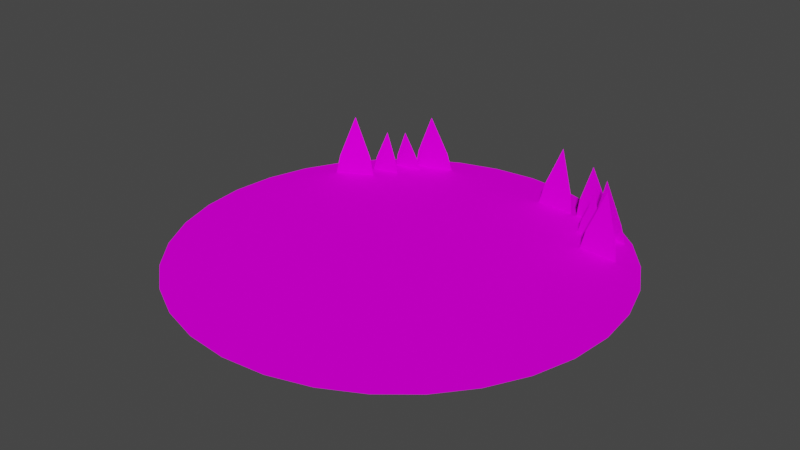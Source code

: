 # Source: grass2.blend  (saved by Blender 3.4.6; exported with 4.5.12 LTS)
import bpy
from mathutils import Matrix  # noqa: F401  (used for matrix-valued properties, if any)

bpy.ops.wm.read_factory_settings(use_empty=True)
scene = bpy.context.scene
scene.name = 'Scene'

# ---- collections
col_collection = bpy.data.collections.new('Collection'); scene.collection.children.link(col_collection)
col_reference = bpy.data.collections.new('reference'); scene.collection.children.link(col_reference)
col_reference.hide_render = True
col_005 = bpy.data.collections.new('005')  # instanced only; not linked into the scene
col_006 = bpy.data.collections.new('006')  # instanced only; not linked into the scene

# ---- images (referenced by path relative to the original .blend; pixels are not part of the script)
import os
ASSET_DIR = os.environ.get("B2B_ASSET_DIR", "")  # directory of the original .blend (textures are referenced by path, not embedded)
HERE = os.path.dirname(os.path.abspath(__file__))  # packed textures are extracted next to this script under _unpacked/

def load_image(name, relpath, width, height, colorspace="sRGB"):
    """Load a texture the original file referenced (path relative to the .blend, or extracted next to this script)."""
    p = next((c for c in (os.path.join(HERE, relpath), os.path.join(ASSET_DIR, relpath)) if relpath and os.path.exists(c)), "")
    if p:
        img = bpy.data.images.load(p, check_existing=True)
        img.name = name
    else:  # same state as the original file: an image datablock whose file is absent (Cycles renders it pink)
        img = bpy.data.images.new(name, width, height)
        img.source = "FILE"
        img.filepath = "//" + (relpath or name)
    img.colorspace_settings.name = colorspace
    return img
img_tex_grass2 = load_image('tex_grass2', 'textures/tex_grass2.png', 1024, 1024, 'sRGB')

# ---- materials (node trees are filled in below, after node groups)
mat_mat_grass2 = bpy.data.materials.new('mat_grass2')
mat_mat_grass2.use_backface_culling = True
mat_mat_grass2.use_transparent_shadow = False

# ---- material node trees
mat_mat_grass2.use_nodes = True; mat_mat_grass2.node_tree.nodes.clear()
_N = mat_mat_grass2.node_tree.nodes; _L = mat_mat_grass2.node_tree.links
n0 = _N.new('ShaderNodeBsdfPrincipled'); n0.name = 'Principled BSDF'; n0.location = (10, 300)
n0.distribution = 'GGX'
n0.subsurface_method = 'RANDOM_WALK_SKIN'
n0.inputs[2].default_value = 1.0
n0.inputs[3].default_value = 1.45
n0.inputs[13].default_value = 0.0
n0.inputs[27].default_value = (0.0, 0.0, 0.0, 1.0)
n0.inputs[28].default_value = 1.0
n1 = _N.new('ShaderNodeOutputMaterial'); n1.name = 'Material Output'; n1.location = (300, 300)
n2 = _N.new('ShaderNodeTexImage'); n2.name = 'Image Texture'; n2.location = (-280, 278)
n2.image = img_tex_grass2
n2.extension = 'EXTEND'
_L.new(n0.outputs[0], n1.inputs[0])
_L.new(n2.outputs[0], n0.inputs[0])
n1.is_active_output = True

# ---- world
world_world = bpy.data.worlds.new('World'); scene.world = world_world
world_world.use_nodes = True; world_world.node_tree.nodes.clear()
_N = world_world.node_tree.nodes; _L = world_world.node_tree.links
n0 = _N.new('ShaderNodeOutputWorld'); n0.name = 'World Output'; n0.location = (300, 300)
n1 = _N.new('ShaderNodeBackground'); n1.name = 'Background'; n1.location = (10, 300)
n1.inputs[0].default_value = (0.05088, 0.05088, 0.05088, 1.0)
_L.new(n1.outputs[0], n0.inputs[0])
n0.is_active_output = True
world_world.color = (0.05088, 0.05088, 0.05088)
world_world.use_sun_shadow = False
world_world.sun_shadow_jitter_overblur = 0.0

# ---- meshes
me_vert = bpy.data.meshes.new('Vert')
me_vert.from_pydata([(0.0, 0.0, 0.0)], [], [])
me_vert.update()
me_circle_001 = bpy.data.meshes.new('Circle.001')
me_circle_001.from_pydata([(0.0, 1.491, 0.0), (-0.2908, 1.462, 0.0), (-0.5704, 1.377, 0.0), (-0.8281, 1.239, 0.0), (-1.054, 1.054, 0.0), (-1.239, 0.8281, 0.0), (-1.377, 0.5704, 0.0), (-1.462, 0.2908, 0.0), (-1.491, 0.0, 0.0), (-1.462, -0.2908, 0.0), (-1.377, -0.5704, 0.0), (-1.239, -0.8281, 0.0), (-1.054, -1.054, 0.0), (-0.8281, -1.239, 0.0), (-0.5704, -1.377, 0.0), (-0.2908, -1.462, 0.0), (0.0, -1.491, 0.0), (0.2908, -1.462, 0.0), (0.5704, -1.377, 0.0), (0.8281, -1.239, 0.0), (1.054, -1.054, 0.0), (1.239, -0.8281, 0.0), (1.377, -0.5704, 0.0), (1.462, -0.2908, 0.0), (1.491, 0.0, 0.0), (1.462, 0.2908, 0.0), (1.377, 0.5704, 0.0), (1.239, 0.8281, 0.0), (1.054, 1.054, 0.0), (0.8281, 1.239, 0.0), (0.5704, 1.377, 0.0), (0.2908, 1.462, 0.0)], [], [(1, 2, 3, 4, 5, 6, 7, 8, 9, 10, 11, 12, 13, 14, 15, 16, 17, 18, 19, 20, 21, 22, 23, 24, 25, 26, 27, 28, 29, 30, 31, 0)])
_uv = me_circle_001.uv_layers.new(name='UVMap')
_uv.uv.foreach_set('vector', [0.6343, 0.9499, 0.544, 0.9678, 0.4519, 0.9678, 0.3616, 0.9499, 0.2766, 0.9146, 0.2, 0.8635, 0.1349, 0.7984, 0.08375, 0.7218, 0.04851, 0.6368, 0.03055, 0.5465, 0.03055, 0.4544, 0.04851, 0.3641, 0.08375, 0.279, 0.1349, 0.2025, 0.2, 0.1374, 0.2766, 0.08621, 0.3616, 0.05097, 0.4519, 0.03301, 0.544, 0.03301, 0.6343, 0.05097, 0.7194, 0.08621, 0.7959, 0.1374, 0.861, 0.2025, 0.9122, 0.279, 0.9474, 0.3641, 0.9654, 0.4544, 0.9654, 0.5465, 0.9474, 0.6368, 0.9122, 0.7218, 0.861, 0.7984, 0.7959, 0.8635, 0.7194, 0.9146])
me_circle_001.materials.append(mat_mat_grass2)
me_circle_001.update()
me_plane_002 = bpy.data.meshes.new('Plane.002')
me_plane_002.from_pydata([(-0.804, 0.9702, 1.487e-07), (0.804, 0.9702, 1.487e-07), (0.0, 3.092, 1.579e-07), (-1.0, -0.01862, 7.409e-08), (1.0, -0.01862, 7.409e-08)], [], [(0, 1, 2), (1, 0, 3, 4)])
_uv = me_plane_002.uv_layers.new(name='UVMap')
_uv.uv.foreach_set('vector', [0.8656, 0.0777, 0.968, 0.0777, 0.9168, 0.2128, 0.968, 0.0777, 0.8656, 0.0777, 0.8531, 0.01472, 0.9804, 0.01472])
me_plane_002.materials.append(mat_mat_grass2)
me_plane_002.update()

# ---- objects
ob_vertroot = bpy.data.objects.new('VertRoot', me_vert)
ob_circle = bpy.data.objects.new('Circle', me_circle_001)
ob_plane = bpy.data.objects.new('Plane', me_plane_002)
ob_plane_002 = bpy.data.objects.new('Plane.002', me_plane_002)
ob_plane_003 = bpy.data.objects.new('Plane.003', me_plane_002)
ob_plane_004 = bpy.data.objects.new('Plane.004', me_plane_002)
ob_plane_005 = bpy.data.objects.new('Plane.005', me_plane_002)
ob_plane_006 = bpy.data.objects.new('Plane.006', me_plane_002)
ob_plane_007 = bpy.data.objects.new('Plane.007', me_plane_002)
ob_plane_008 = bpy.data.objects.new('Plane.008', me_plane_002)
ob_plane_009 = bpy.data.objects.new('Plane.009', me_plane_002)
ob_005 = bpy.data.objects.new('005', None)
ob_006 = bpy.data.objects.new('006', None)

# ---- transforms, parenting, visibility, modifiers, constraints
ob_vertroot.location = (0.0, 0.0, 0.0)
ob_circle.parent = ob_vertroot
ob_circle.location = (0.0, 0.0, 0.0)
ob_plane.parent = ob_vertroot
ob_plane.location = (-1.033, 0.7299, 6.378e-08)
ob_plane.rotation_euler = (1.452, -0.0, 0.5077)
ob_plane.scale = (0.1372, 0.1372, 0.1372)
ob_plane_002.parent = ob_vertroot
ob_plane_002.location = (-0.8935, 0.9074, 6.378e-08)
ob_plane_002.rotation_euler = (1.452, -0.0, 0.237)
ob_plane_002.scale = (0.09526, 0.09526, 0.09526)
ob_plane_003.parent = ob_vertroot
ob_plane_003.location = (0.3842, 1.186, 6.378e-08)
ob_plane_003.rotation_euler = (1.452, -9.313e-10, -0.07711)
ob_plane_003.scale = (0.1372, 0.1372, 0.1372)
ob_plane_004.parent = ob_vertroot
ob_plane_004.location = (0.7808, 0.9661, 6.378e-08)
ob_plane_004.rotation_euler = (1.452, 1.863e-09, -0.1962)
ob_plane_004.scale = (0.09526, 0.09526, 0.09526)
ob_plane_005.parent = ob_vertroot
ob_plane_005.location = (0.9553, 0.7879, 6.378e-08)
ob_plane_005.rotation_euler = (1.452, -9.313e-10, -0.07711)
ob_plane_005.scale = (0.1372, 0.1372, 0.1372)
ob_plane_006.parent = ob_vertroot
ob_plane_006.location = (-0.6624, 1.181, 6.378e-08)
ob_plane_006.rotation_euler = (1.41, 3.725e-09, -2.779)
ob_plane_006.scale = (0.1372, 0.1372, 0.1372)
ob_plane_007.parent = ob_vertroot
ob_plane_007.location = (-0.8142, 1.068, 6.378e-08)
ob_plane_007.rotation_euler = (1.41, -3.725e-09, -2.898)
ob_plane_007.scale = (0.09526, 0.09526, 0.09526)
ob_plane_008.parent = ob_vertroot
ob_plane_008.location = (0.8841, 1.051, 6.378e-08)
ob_plane_008.rotation_euler = (1.41, 3.725e-09, -3.351)
ob_plane_008.scale = (0.1372, 0.1372, 0.1372)
ob_plane_009.parent = ob_vertroot
ob_plane_009.location = (0.6958, 1.179, 6.378e-08)
ob_plane_009.rotation_euler = (1.41, -2.91e-11, -3.144)
ob_plane_009.scale = (0.1372, 0.1372, 0.1372)
ob_005.location = (0.0, 0.0, 0.0)
ob_005.instance_type = 'COLLECTION'
ob_006.location = (0.0, 0.0, 0.0)
ob_006.instance_type = 'COLLECTION'
ob_005.instance_collection = col_005
ob_006.instance_collection = col_006

# ---- collection membership
col_collection.objects.link(ob_vertroot)
col_collection.objects.link(ob_circle)
col_collection.objects.link(ob_plane)
col_collection.objects.link(ob_plane_002)
col_collection.objects.link(ob_plane_003)
col_collection.objects.link(ob_plane_004)
col_collection.objects.link(ob_plane_005)
col_collection.objects.link(ob_plane_006)
col_collection.objects.link(ob_plane_007)
col_collection.objects.link(ob_plane_008)
col_collection.objects.link(ob_plane_009)
col_reference.objects.link(ob_005)
col_reference.objects.link(ob_006)

# ---- scene / render settings (as saved in the file)
scene.frame_start = 1; scene.frame_end = 250; scene.frame_set(1)
scene.render.engine = 'BLENDER_EEVEE_NEXT'
scene.cycles.sampling_pattern = 'TABULATED_SOBOL'
scene.cycles.use_light_tree = False
scene.view_settings.view_transform = 'Filmic'
bpy.context.view_layer.update()

# ---- added for rendering (the .blend has no active camera and no usable light): camera, sun
cam_auto = bpy.data.cameras.new('AutoCamera')
cam_auto.lens = 50.0
cam_auto.sensor_width = 36.0
cam_auto.clip_end = 1000.0
ob_auto_camera = bpy.data.objects.new('AutoCamera', cam_auto)
scene.collection.objects.link(ob_auto_camera)
ob_auto_camera.location = (3.92033, -4.7044, 3.34559)
ob_auto_camera.rotation_euler = (1.09748, -7.21219e-08, 0.694738)
scene.camera = ob_auto_camera
light_auto_sun = bpy.data.lights.new('AutoSun', 'SUN')
light_auto_sun.energy = 3.0
light_auto_sun.angle = 0.0523599
ob_auto_sun = bpy.data.objects.new('AutoSun', light_auto_sun)
scene.collection.objects.link(ob_auto_sun)
ob_auto_sun.rotation_euler = (0.872665, 0.174533, 0.523599)
bpy.context.view_layer.update()
